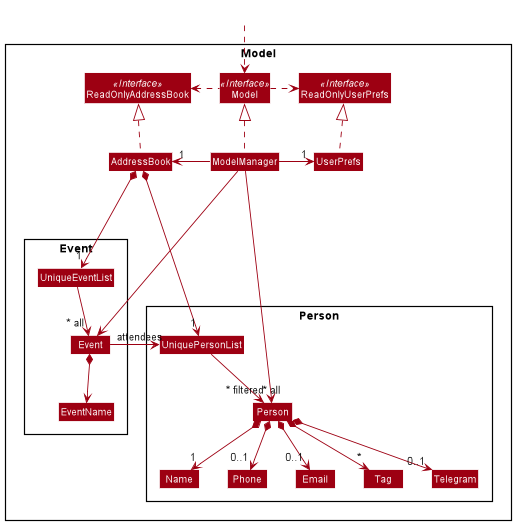

The diagram above was rendered by PlantUML. Its source (embedded in the PNG):
@startuml
!include style.puml
skinparam arrowThickness 1.1
skinparam arrowColor MODEL_COLOR
skinparam classBackgroundColor MODEL_COLOR

Package Model <<Rectangle>>{
Interface ReadOnlyAddressBook <<Interface>>
Interface ReadOnlyUserPrefs <<Interface>>
Interface Model <<Interface>>
Class AddressBook
Class ReadOnlyAddressBook
Class Model
Class ModelManager
Class UserPrefs
Class ReadOnlyUserPrefs

package Person {
Class UniquePersonList
Class Person
Class Email
Class Name
Class Phone
Class Tag
Class Telegram
}

package Event {
Class UniqueEventList
Class Event
Class EventName
}

}

Class HiddenOutside #FFFFFF
HiddenOutside ..> Model

AddressBook .up.|> ReadOnlyAddressBook

ModelManager .up.|> Model
Model .right.> ReadOnlyUserPrefs
Model .left.> ReadOnlyAddressBook
ModelManager -left-> "1" AddressBook
ModelManager -right-> "1" UserPrefs
UserPrefs .up.|> ReadOnlyUserPrefs

AddressBook *--> "1" UniquePersonList
AddressBook *-down--> "1" UniqueEventList
UniquePersonList --> "~* all" Person
UniqueEventList -down-> "~* all" Event
Person *--> "1" Name
Person *--> "0..1" Phone
Person *--> "0..1" Email
Person *--> "0..1" Telegram
Person *--> "*" Tag
Event *-down-> EventName
Event -right-> "attendees" UniquePersonList

Name -[hidden]right-> Phone

ModelManager -->"~* filtered" Person
ModelManager --> Event
@enduml